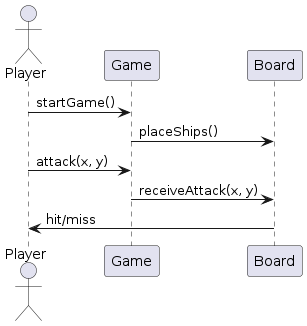

The diagram above was rendered by PlantUML. Its source (embedded in the PNG):
@startuml Process_View
actor Player
participant Game
participant Board

Player -> Game: startGame()
Game -> Board: placeShips()
Player -> Game: attack(x, y)
Game -> Board: receiveAttack(x, y)
Board -> Player: hit/miss
@enduml